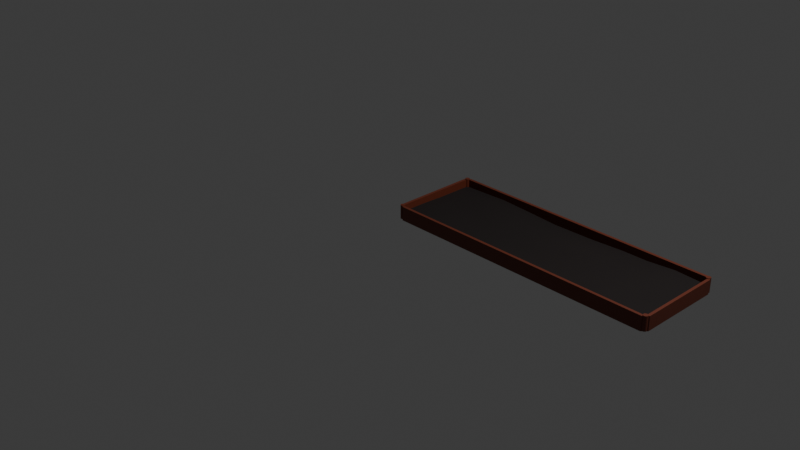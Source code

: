 # Source: mod_planter_a.blend  (saved by Blender 5.1.29; exported with 4.5.12 LTS)
import bpy
from mathutils import Matrix  # noqa: F401  (used for matrix-valued properties, if any)

bpy.ops.wm.read_factory_settings(use_empty=True)
scene = bpy.context.scene
scene.name = 'Scene'

# ---- collections
col_collection = bpy.data.collections.new('Collection'); scene.collection.children.link(col_collection)

# ---- materials (node trees are filled in below, after node groups)
mat_mat_planter_soil = bpy.data.materials.new('mat_planter_soil')
mat_mat_planter_wood = bpy.data.materials.new('mat_planter_wood')

# ---- material node trees
mat_mat_planter_soil.use_nodes = True; mat_mat_planter_soil.node_tree.nodes.clear()
_N = mat_mat_planter_soil.node_tree.nodes; _L = mat_mat_planter_soil.node_tree.links
n0 = _N.new('ShaderNodeBsdfPrincipled'); n0.name = 'Principled BSDF'; n0.location = (-200, 100)
n0.inputs[0].default_value = (0.005937, 0.002063, 0.001606, 1.0)
n0.inputs[2].default_value = 0.8923
n1 = _N.new('ShaderNodeOutputMaterial'); n1.name = 'Material Output'; n1.location = (200, 100)
_L.new(n0.outputs[0], n1.inputs[0])
n1.is_active_output = True
mat_mat_planter_wood.use_nodes = True; mat_mat_planter_wood.node_tree.nodes.clear()
_N = mat_mat_planter_wood.node_tree.nodes; _L = mat_mat_planter_wood.node_tree.links
n0 = _N.new('ShaderNodeBsdfPrincipled'); n0.name = 'Principled BSDF'; n0.location = (-200, 100)
n0.inputs[0].default_value = (0.141, 0.02896, 0.01266, 1.0)
n1 = _N.new('ShaderNodeOutputMaterial'); n1.name = 'Material Output'; n1.location = (200, 100)
_L.new(n0.outputs[0], n1.inputs[0])
n1.is_active_output = True

# ---- world
world_world = bpy.data.worlds.new('World'); scene.world = world_world
world_world.use_nodes = True; world_world.node_tree.nodes.clear()
_N = world_world.node_tree.nodes; _L = world_world.node_tree.links
n0 = _N.new('ShaderNodeOutputWorld'); n0.name = 'World Output'; n0.location = (200, 100)
n1 = _N.new('ShaderNodeBackground'); n1.name = 'Background'; n1.location = (-200, 100)
n1.inputs[0].default_value = (0.05088, 0.05088, 0.05088, 1.0)
_L.new(n1.outputs[0], n0.inputs[0])
n0.is_active_output = True
world_world.color = (0.05088, 0.05088, 0.05088)
world_world.sun_shadow_jitter_overblur = 0.0

# ---- cameras
cam_camera = bpy.data.cameras.new('Camera')
cam_camera.clip_end = 100.0
cam_camera.ortho_scale = 7.314

# ---- lights
light_light = bpy.data.lights.new('Light', 'POINT')
light_light.energy = 1000.0
light_light.shadow_soft_size = 0.1

# ---- meshes
me_cube_001 = bpy.data.meshes.new('Cube.001')
me_cube_001.from_pydata([(2.97, 0.97, 0.07539), (2.97, 0.03, 0.06211), (0.03, 0.03, 0.08089), (0.5507, 0.97, 0.08196), (0.9488, 0.97, 0.06186), (1.224, 0.97, 0.04567), (2.051, 0.97, 0.06788), (2.327, 0.97, 0.06765), (2.633, 0.97, 0.09076), (2.97, 0.9113, 0.05794), (2.97, 0.7377, 0.07062), (2.97, 0.7056, 0.06771), (2.97, 0.4853, 0.08113), (2.97, 0.2944, 0.0777), (2.97, 0.2623, 0.08696), (2.97, 0.09142, 0.07869), (2.603, 0.03, 0.08311), (2.327, 0.03, 0.06029), (2.051, 0.03, 0.06918), (1.776, 0.03, 0.07682), (1.5, 0.03, 0.06901), (1.224, 0.03, 0.07915), (0.9488, 0.03, 0.06282), (0.6731, 0.03, 0.07417), (0.3056, 0.03, 0.08425), (0.03, 0.3311, 0.07944), (0.03, 0.5677, 0.07044), (0.03, 0.97, 0.0671), (2.786, 0.1769, 0.08421), (2.786, 0.4119, 0.05259), (2.786, 0.6469, 0.06366), (2.97, 0.8819, 0.06313), (2.511, 0.1842, 0.08893), (2.602, 0.478, 0.06479), (2.602, 0.7717, 0.07855), (2.419, 0.4266, 0.07565), (2.419, 0.6469, 0.07313), (2.419, 0.8672, 0.07089), (2.235, 0.1328, 0.06237), (2.235, 0.7938, 0.06163), (2.051, 0.1769, 0.07115), (2.143, 0.3825, 0.06946), (2.051, 0.5881, 0.06252), (2.051, 0.8452, 0.06922), (1.776, 0.2063, 0.05577), (1.776, 0.5294, 0.07684), (1.776, 0.7203, 0.07598), (1.684, 0.97, 0.05113), (1.408, 0.1548, 0.06274), (1.408, 0.3862, 0.04784), (1.408, 0.6542, 0.08098), (1.041, 0.2063, 0.08033), (1.041, 0.533, 0.0777), (1.133, 0.7497, 0.05835), (0.9488, 0.8231, 0.08262), (0.765, 0.2283, 0.05623), (0.765, 0.4706, 0.05368), (0.5813, 0.1622, 0.08029), (0.5813, 0.3531, 0.08006), (0.6731, 0.6763, 0.07463), (0.3056, 0.1916, 0.07393), (0.3975, 0.5808, 0.05981), (0.3734, 0.97, 0.07573), (0.2138, 0.3972, 0.07486), (0.2137, 0.6616, 0.06032)], [], [(30, 33, 29), (30, 34, 33), (33, 36, 35), (34, 36, 33), (34, 37, 36), (35, 41, 32), (41, 40, 38), (39, 42, 41), (42, 46, 45), (43, 46, 42), (46, 50, 45), (47, 5, 50), (50, 5, 53), (53, 54, 52), (5, 54, 53), (54, 3, 59), (56, 58, 55), (56, 59, 58), (58, 61, 60), (59, 61, 58), (3, 62, 59), (61, 64, 63), (14, 28, 15), (14, 29, 28), (12, 30, 29), (11, 30, 12), (10, 30, 11), (10, 31, 30), (9, 8, 31), (8, 34, 31), (8, 37, 34), (37, 7, 39), (7, 43, 39), (6, 47, 43), (5, 4, 54), (62, 26, 64), (64, 25, 63), (63, 25, 60), (60, 2, 24), (57, 24, 23), (22, 55, 23), (51, 22, 21), (48, 21, 20), (44, 20, 19), (40, 19, 18), (38, 18, 17), (16, 32, 17), (28, 16, 1), (28, 29, 32), (29, 33, 32), (30, 31, 34), (33, 35, 32), (32, 41, 38), (35, 36, 41), (36, 39, 41), (36, 37, 39), (39, 43, 42), (40, 41, 44), (41, 45, 44), (41, 42, 45), (43, 47, 46), (44, 49, 48), (44, 45, 49), (45, 50, 49), (46, 47, 50), (48, 49, 51), (49, 52, 51), (49, 50, 52), (50, 53, 52), (51, 56, 55), (51, 52, 56), (52, 59, 56), (52, 54, 59), (55, 58, 57), (57, 58, 60), (59, 62, 61), (60, 61, 63), (61, 62, 64), (15, 28, 1), (14, 13, 29), (13, 12, 29), (9, 0, 8), (8, 7, 37), (7, 6, 43), (54, 4, 3), (62, 27, 26), (64, 26, 25), (60, 25, 2), (57, 60, 24), (23, 55, 57), (22, 51, 55), (48, 51, 21), (44, 48, 20), (40, 44, 19), (38, 40, 18), (32, 38, 17), (28, 32, 16)])
me_cube_001.polygons.foreach_set('use_smooth', [True] * 97)
_uv = me_cube_001.uv_layers.new(name='UVMap')
_uv.uv.foreach_set('vector', [0.7867, 0.5178, 0.7445, 0.5331, 0.728, 0.5178, 0.7867, 0.5178, 0.8179, 0.5331, 0.7445, 0.5331, 0.7445, 0.5331, 0.7867, 0.5484, 0.7316, 0.5484, 0.8179, 0.5331, 0.7867, 0.5484, 0.7445, 0.5331, 0.8179, 0.5331, 0.8418, 0.5484, 0.7867, 0.5484, 0.7316, 0.5484, 0.7206, 0.5714, 0.6711, 0.5408, 0.7206, 0.5714, 0.6692, 0.5791, 0.6582, 0.5638, 0.8234, 0.5638, 0.772, 0.5791, 0.7206, 0.5714, 0.772, 0.5791, 0.8051, 0.602, 0.7573, 0.602, 0.8363, 0.5791, 0.8051, 0.602, 0.772, 0.5791, 0.8051, 0.602, 0.7886, 0.6327, 0.7573, 0.602, 0.8675, 0.6097, 0.8675, 0.648, 0.7886, 0.6327, 0.7886, 0.6327, 0.8675, 0.648, 0.8124, 0.6556, 0.8124, 0.6556, 0.8308, 0.6709, 0.7583, 0.6633, 0.8675, 0.648, 0.8308, 0.6709, 0.8124, 0.6556, 0.8308, 0.6709, 0.8675, 0.7016, 0.7941, 0.6939, 0.7427, 0.6863, 0.7133, 0.7016, 0.6821, 0.6863, 0.7427, 0.6863, 0.7941, 0.6939, 0.7133, 0.7016, 0.7133, 0.7016, 0.7702, 0.7169, 0.6729, 0.7245, 0.7941, 0.6939, 0.7702, 0.7169, 0.7133, 0.7016, 0.8675, 0.7016, 0.8675, 0.7209, 0.7941, 0.6939, 0.7702, 0.7169, 0.7904, 0.7322, 0.7243, 0.7322, 0.6906, 0.5025, 0.6692, 0.5178, 0.6479, 0.5025, 0.6906, 0.5025, 0.728, 0.5178, 0.6692, 0.5178, 0.7463, 0.5025, 0.7867, 0.5178, 0.728, 0.5178, 0.8014, 0.5025, 0.7867, 0.5178, 0.7463, 0.5025, 0.8094, 0.5025, 0.7867, 0.5178, 0.8014, 0.5025, 0.8094, 0.5025, 0.8382, 0.5027, 0.7867, 0.5178, 0.8528, 0.5025, 0.8675, 0.5306, 0.8382, 0.5027, 0.8675, 0.5306, 0.8179, 0.5331, 0.8382, 0.5027, 0.8675, 0.5306, 0.8418, 0.5484, 0.8179, 0.5331, 0.8418, 0.5484, 0.8675, 0.5561, 0.8234, 0.5638, 0.8675, 0.5561, 0.8363, 0.5791, 0.8234, 0.5638, 0.8675, 0.5791, 0.8675, 0.6097, 0.8363, 0.5791, 0.8675, 0.648, 0.8675, 0.6709, 0.8308, 0.6709, 0.8675, 0.7209, 0.7669, 0.7475, 0.7904, 0.7322, 0.7904, 0.7322, 0.7078, 0.7475, 0.7243, 0.7322, 0.7243, 0.7322, 0.7078, 0.7475, 0.6729, 0.7245, 0.6729, 0.7245, 0.6325, 0.7475, 0.6325, 0.7245, 0.6655, 0.7016, 0.6325, 0.7245, 0.6325, 0.6939, 0.6325, 0.6709, 0.6821, 0.6863, 0.6325, 0.6939, 0.6766, 0.6633, 0.6325, 0.6709, 0.6325, 0.648, 0.6637, 0.6327, 0.6325, 0.648, 0.6325, 0.625, 0.6766, 0.602, 0.6325, 0.625, 0.6325, 0.602, 0.6692, 0.5791, 0.6325, 0.602, 0.6325, 0.5791, 0.6582, 0.5638, 0.6325, 0.5791, 0.6325, 0.5561, 0.6325, 0.5331, 0.6711, 0.5408, 0.6325, 0.5561, 0.6692, 0.5178, 0.6325, 0.5331, 0.6325, 0.5025, 0.6692, 0.5178, 0.728, 0.5178, 0.6711, 0.5408, 0.728, 0.5178, 0.7445, 0.5331, 0.6711, 0.5408, 0.7867, 0.5178, 0.8382, 0.5027, 0.8179, 0.5331, 0.7445, 0.5331, 0.7316, 0.5484, 0.6711, 0.5408, 0.6711, 0.5408, 0.7206, 0.5714, 0.6582, 0.5638, 0.7316, 0.5484, 0.7867, 0.5484, 0.7206, 0.5714, 0.7867, 0.5484, 0.8234, 0.5638, 0.7206, 0.5714, 0.7867, 0.5484, 0.8418, 0.5484, 0.8234, 0.5638, 0.8234, 0.5638, 0.8363, 0.5791, 0.772, 0.5791, 0.6692, 0.5791, 0.7206, 0.5714, 0.6766, 0.602, 0.7206, 0.5714, 0.7573, 0.602, 0.6766, 0.602, 0.7206, 0.5714, 0.772, 0.5791, 0.7573, 0.602, 0.8363, 0.5791, 0.8675, 0.6097, 0.8051, 0.602, 0.6766, 0.602, 0.7215, 0.6327, 0.6637, 0.6327, 0.6766, 0.602, 0.7573, 0.602, 0.7215, 0.6327, 0.7573, 0.602, 0.7886, 0.6327, 0.7215, 0.6327, 0.8051, 0.602, 0.8675, 0.6097, 0.7886, 0.6327, 0.6637, 0.6327, 0.7215, 0.6327, 0.6766, 0.6633, 0.7215, 0.6327, 0.7583, 0.6633, 0.6766, 0.6633, 0.7215, 0.6327, 0.7886, 0.6327, 0.7583, 0.6633, 0.7886, 0.6327, 0.8124, 0.6556, 0.7583, 0.6633, 0.6766, 0.6633, 0.7427, 0.6863, 0.6821, 0.6863, 0.6766, 0.6633, 0.7583, 0.6633, 0.7427, 0.6863, 0.7583, 0.6633, 0.7941, 0.6939, 0.7427, 0.6863, 0.7583, 0.6633, 0.8308, 0.6709, 0.7941, 0.6939, 0.6821, 0.6863, 0.7133, 0.7016, 0.6655, 0.7016, 0.6655, 0.7016, 0.7133, 0.7016, 0.6729, 0.7245, 0.7941, 0.6939, 0.8675, 0.7209, 0.7702, 0.7169, 0.6729, 0.7245, 0.7702, 0.7169, 0.7243, 0.7322, 0.7702, 0.7169, 0.8675, 0.7209, 0.7904, 0.7322, 0.6479, 0.5025, 0.6692, 0.5178, 0.6325, 0.5025, 0.6906, 0.5025, 0.6986, 0.5025, 0.728, 0.5178, 0.6986, 0.5025, 0.7463, 0.5025, 0.728, 0.5178, 0.8528, 0.5025, 0.8675, 0.5025, 0.8675, 0.5306, 0.8675, 0.5306, 0.8675, 0.5561, 0.8418, 0.5484, 0.8675, 0.5561, 0.8675, 0.5791, 0.8363, 0.5791, 0.8308, 0.6709, 0.8675, 0.6709, 0.8675, 0.7016, 0.8675, 0.7209, 0.8675, 0.7475, 0.7669, 0.7475, 0.7904, 0.7322, 0.7669, 0.7475, 0.7078, 0.7475, 0.6729, 0.7245, 0.7078, 0.7475, 0.6325, 0.7475, 0.6655, 0.7016, 0.6729, 0.7245, 0.6325, 0.7245, 0.6325, 0.6939, 0.6821, 0.6863, 0.6655, 0.7016, 0.6325, 0.6709, 0.6766, 0.6633, 0.6821, 0.6863, 0.6637, 0.6327, 0.6766, 0.6633, 0.6325, 0.648, 0.6766, 0.602, 0.6637, 0.6327, 0.6325, 0.625, 0.6692, 0.5791, 0.6766, 0.602, 0.6325, 0.602, 0.6582, 0.5638, 0.6692, 0.5791, 0.6325, 0.5791, 0.6711, 0.5408, 0.6582, 0.5638, 0.6325, 0.5561, 0.6692, 0.5178, 0.6711, 0.5408, 0.6325, 0.5331])
me_cube_001.materials.append(mat_mat_planter_soil)
me_cube_001.update()
me_cylinder = bpy.data.meshes.new('Cylinder')
me_cylinder.from_pydata([(0.02547, 0.05392, 0.006612), (0.02547, 0.05392, 0.1566), (0.03797, 0.05057, 0.006612), (0.03797, 0.05057, 0.1566), (0.04712, 0.04142, 0.006612), (0.04712, 0.04142, 0.1566), (0.05047, 0.02892, 0.006612), (0.05047, 0.02892, 0.1566), (0.04712, 0.01642, 0.006612), (0.04712, 0.01642, 0.1566), (0.03797, 0.007271, 0.006612), (0.03797, 0.007271, 0.1566), (0.02547, 0.003922, 0.006612), (0.02547, 0.003922, 0.1566), (0.01297, 0.007271, 0.006612), (0.01297, 0.007271, 0.1566), (0.003819, 0.01642, 0.006612), (0.003819, 0.01642, 0.1566), (0.00047, 0.02892, 0.006612), (0.00047, 0.02892, 0.1566), (0.003819, 0.04142, 0.006612), (0.003819, 0.04142, 0.1566), (0.01297, 0.05057, 0.006612), (0.01297, 0.05057, 0.1566), (0.03, 0.97, 0.15), (2.97, 0.97, 0.15), (0.03, 0.03, 0.15), (2.97, 0.03, 0.15), (0.03, 0.97, -2.98e-08), (2.97, 0.97, -2.98e-08), (2.97, 0.03, -2.98e-08), (0.03, 0.03, -2.98e-08), (-7.184e-08, 0.95, 0.0), (0.05, 1.0, 0.0), (2.95, 1.0, 0.0), (3.0, 0.95, 0.0), (0.05, 0.0, 0.0), (-2.661e-09, 0.05, 0.0), (3.0, 0.05, 0.0), (2.95, 2.209e-07, 0.0), (0.05, 1.0, 0.15), (-7.184e-08, 0.95, 0.15), (0.02996, 0.97, 0.15), (3.0, 0.95, 0.15), (2.95, 1.0, 0.15), (2.97, 0.97, 0.15), (2.95, 2.209e-07, 0.15), (3.0, 0.05, 0.15), (2.97, 0.02996, 0.15), (-2.661e-09, 0.05, 0.15), (0.05, 0.0, 0.15), (0.02996, 0.02996, 0.15), (2.97, 0.05392, 0.006612), (2.97, 0.05392, 0.1566), (2.982, 0.05057, 0.006612), (2.982, 0.05057, 0.1566), (2.992, 0.04142, 0.006612), (2.992, 0.04142, 0.1566), (2.995, 0.02892, 0.006612), (2.995, 0.02892, 0.1566), (2.992, 0.01642, 0.006612), (2.992, 0.01642, 0.1566), (2.982, 0.007271, 0.006612), (2.982, 0.007271, 0.1566), (2.97, 0.003922, 0.006612), (2.97, 0.003922, 0.1566), (2.957, 0.007271, 0.006612), (2.957, 0.007271, 0.1566), (2.948, 0.01642, 0.006612), (2.948, 0.01642, 0.1566), (2.945, 0.02892, 0.006612), (2.945, 0.02892, 0.1566), (2.948, 0.04142, 0.006612), (2.948, 0.04142, 0.1566), (2.957, 0.05057, 0.006612), (2.957, 0.05057, 0.1566), (2.97, 0.9952, 0.006612), (2.97, 0.9952, 0.1566), (2.982, 0.9919, 0.006612), (2.982, 0.9919, 0.1566), (2.992, 0.9827, 0.006612), (2.992, 0.9827, 0.1566), (2.995, 0.9702, 0.006612), (2.995, 0.9702, 0.1566), (2.992, 0.9577, 0.006612), (2.992, 0.9577, 0.1566), (2.982, 0.9486, 0.006612), (2.982, 0.9486, 0.1566), (2.97, 0.9452, 0.006612), (2.97, 0.9452, 0.1566), (2.957, 0.9486, 0.006612), (2.957, 0.9486, 0.1566), (2.948, 0.9577, 0.006612), (2.948, 0.9577, 0.1566), (2.945, 0.9702, 0.006612), (2.945, 0.9702, 0.1566), (2.948, 0.9827, 0.006612), (2.948, 0.9827, 0.1566), (2.957, 0.9919, 0.006612), (2.957, 0.9919, 0.1566), (0.02547, 0.9952, 0.006612), (0.02547, 0.9952, 0.1566), (0.03797, 0.9919, 0.006612), (0.03797, 0.9919, 0.1566), (0.04712, 0.9827, 0.006612), (0.04712, 0.9827, 0.1566), (0.05047, 0.9702, 0.006612), (0.05047, 0.9702, 0.1566), (0.04712, 0.9577, 0.006612), (0.04712, 0.9577, 0.1566), (0.03797, 0.9486, 0.006612), (0.03797, 0.9486, 0.1566), (0.02547, 0.9452, 0.006612), (0.02547, 0.9452, 0.1566), (0.01297, 0.9486, 0.006612), (0.01297, 0.9486, 0.1566), (0.003819, 0.9577, 0.006612), (0.003819, 0.9577, 0.1566), (0.00047, 0.9702, 0.006612), (0.00047, 0.9702, 0.1566), (0.003819, 0.9827, 0.006612), (0.003819, 0.9827, 0.1566), (0.01297, 0.9919, 0.006612), (0.01297, 0.9919, 0.1566)], [], [(0, 1, 3, 2), (2, 3, 5, 4), (4, 5, 7, 6), (6, 7, 9, 8), (8, 9, 11, 10), (10, 11, 13, 12), (12, 13, 15, 14), (14, 15, 17, 16), (16, 17, 19, 18), (18, 19, 21, 20), (3, 1, 23, 21, 19, 17, 15, 13, 11, 9, 7, 5), (20, 21, 23, 22), (22, 23, 1, 0), (0, 2, 4, 6, 8, 10, 12, 14, 16, 18, 20, 22), (24, 26, 31, 28), (27, 25, 29, 30), (26, 27, 30, 31), (25, 24, 28, 29), (40, 41, 42), (43, 44, 45), (46, 47, 48), (49, 50, 51), (32, 41, 40, 33), (43, 35, 34, 44), (46, 39, 38, 47), (49, 37, 36, 50), (33, 40, 44, 34), (37, 49, 41, 32), (35, 43, 47, 38), (39, 46, 50, 36), (26, 24, 42, 41, 49, 51), (24, 25, 45, 44, 40, 42), (25, 27, 48, 47, 43, 45), (27, 26, 51, 50, 46, 48), (52, 53, 55, 54), (54, 55, 57, 56), (56, 57, 59, 58), (58, 59, 61, 60), (60, 61, 63, 62), (62, 63, 65, 64), (64, 65, 67, 66), (66, 67, 69, 68), (68, 69, 71, 70), (70, 71, 73, 72), (55, 53, 75, 73, 71, 69, 67, 65, 63, 61, 59, 57), (72, 73, 75, 74), (74, 75, 53, 52), (52, 54, 56, 58, 60, 62, 64, 66, 68, 70, 72, 74), (76, 77, 79, 78), (78, 79, 81, 80), (80, 81, 83, 82), (82, 83, 85, 84), (84, 85, 87, 86), (86, 87, 89, 88), (88, 89, 91, 90), (90, 91, 93, 92), (92, 93, 95, 94), (94, 95, 97, 96), (79, 77, 99, 97, 95, 93, 91, 89, 87, 85, 83, 81), (96, 97, 99, 98), (98, 99, 77, 76), (76, 78, 80, 82, 84, 86, 88, 90, 92, 94, 96, 98), (100, 101, 103, 102), (102, 103, 105, 104), (104, 105, 107, 106), (106, 107, 109, 108), (108, 109, 111, 110), (110, 111, 113, 112), (112, 113, 115, 114), (114, 115, 117, 116), (116, 117, 119, 118), (118, 119, 121, 120), (103, 101, 123, 121, 119, 117, 115, 113, 111, 109, 107, 105), (120, 121, 123, 122), (122, 123, 101, 100), (100, 102, 104, 106, 108, 110, 112, 114, 116, 118, 120, 122)])
me_cylinder.polygons.foreach_set('use_smooth', [True] * 76)
_k = set([(0, 2), (0, 22), (1, 3), (1, 23), (2, 4), (3, 5), (4, 6), (5, 7), (6, 8), (7, 9), (8, 10), (9, 11), (10, 12), (11, 13), (12, 14), (13, 15), (14, 16), (15, 17), (16, 18), (17, 19), (18, 20), (19, 21), (20, 22), (21, 23), (24, 25), (24, 26), (24, 28), (24, 42), (25, 27), (25, 29), (25, 45), (26, 27), (26, 31), (26, 51), (27, 30), (27, 48), (28, 29), (28, 31), (29, 30), (30, 31), (32, 33), (32, 37), (32, 41), (33, 34), (33, 40), (34, 35), (34, 44), (35, 38), (35, 43), (36, 37), (36, 39), (36, 50), (37, 49), (38, 39), (38, 47), (39, 46), (40, 41), (40, 42), (40, 44), (41, 42), (41, 49), (43, 44), (43, 45), (43, 47), (44, 45), (46, 47), (46, 48), (46, 50), (47, 48), (49, 50), (49, 51), (50, 51), (52, 54), (52, 74), (53, 55), (53, 75), (54, 56), (55, 57), (56, 58), (57, 59), (58, 60), (59, 61), (60, 62), (61, 63), (62, 64), (63, 65), (64, 66), (65, 67), (66, 68), (67, 69), (68, 70), (69, 71), (70, 72), (71, 73), (72, 74), (73, 75), (76, 78), (76, 98), (77, 79), (77, 99), (78, 80), (79, 81), (80, 82), (81, 83), (82, 84), (83, 85), (84, 86), (85, 87), (86, 88), (87, 89), (88, 90), (89, 91), (90, 92), (91, 93), (92, 94), (93, 95), (94, 96), (95, 97), (96, 98), (97, 99), (100, 102), (100, 122), (101, 103), (101, 123), (102, 104), (103, 105), (104, 106), (105, 107), (106, 108), (107, 109), (108, 110), (109, 111), (110, 112), (111, 113), (112, 114), (113, 115), (114, 116), (115, 117), (116, 118), (117, 119), (118, 120), (119, 121), (120, 122), (121, 123)])
me_cylinder.attributes.new('sharp_edge', 'BOOLEAN', 'EDGE').data.foreach_set('value', [ (min(e.vertices), max(e.vertices)) in _k for e in me_cylinder.edges])
_uv = me_cylinder.uv_layers.new(name='UVMap')
_uv.uv.foreach_set('vector', [1.0, 0.5, 1.0, 1.0, 0.9167, 1.0, 0.9167, 0.5, 0.9167, 0.5, 0.9167, 1.0, 0.8333, 1.0, 0.8333, 0.5, 0.8333, 0.5, 0.8333, 1.0, 0.75, 1.0, 0.75, 0.5, 0.75, 0.5, 0.75, 1.0, 0.6667, 1.0, 0.6667, 0.5, 0.6667, 0.5, 0.6667, 1.0, 0.5833, 1.0, 0.5833, 0.5, 0.5833, 0.5, 0.5833, 1.0, 0.5, 1.0, 0.5, 0.5, 0.5, 0.5, 0.5, 1.0, 0.4167, 1.0, 0.4167, 0.5, 0.4167, 0.5, 0.4167, 1.0, 0.3333, 1.0, 0.3333, 0.5, 0.3333, 0.5, 0.3333, 1.0, 0.25, 1.0, 0.25, 0.5, 0.25, 0.5, 0.25, 1.0, 0.1667, 1.0, 0.1667, 0.5, 0.37, 0.4578, 0.25, 0.49, 0.13, 0.4578, 0.04215, 0.37, 0.01, 0.25, 0.04215, 0.13, 0.13, 0.04215, 0.25, 0.01, 0.37, 0.04215, 0.4578, 0.13, 0.49, 0.25, 0.4578, 0.37, 0.1667, 0.5, 0.1667, 1.0, 0.08333, 1.0, 0.08333, 0.5, 0.08333, 0.5, 0.08333, 1.0, 7.451e-08, 1.0, 7.451e-08, 0.5, 0.75, 0.49, 0.87, 0.4578, 0.9578, 0.37, 0.99, 0.25, 0.9578, 0.13, 0.87, 0.04215, 0.75, 0.01, 0.63, 0.04215, 0.5422, 0.13, 0.51, 0.25, 0.5422, 0.37, 0.63, 0.4578, 0.8675, 0.7475, 0.6325, 0.7475, 0.6325, 0.7475, 0.8675, 0.7475, 0.6325, 0.5025, 0.8675, 0.5025, 0.8675, 0.5025, 0.6325, 0.5025, 0.6325, 0.7475, 0.6325, 0.5025, 0.6325, 0.5025, 0.6325, 0.7475, 0.8675, 0.5025, 0.8675, 0.7475, 0.8675, 0.7475, 0.8675, 0.5025, 0.8719, 0.7469, 0.8625, 0.75, 0.8675, 0.7475, 0.8656, 0.501, 0.875, 0.5042, 0.8675, 0.5025, 0.625, 0.5042, 0.6297, 0.4943, 0.6325, 0.5025, 0.6313, 0.7563, 0.6266, 0.7464, 0.6325, 0.7475, 0.375, 0.9875, 0.625, 0.9875, 0.625, 1.0, 0.375, 1.0, 0.625, 0.2625, 0.375, 0.2625, 0.375, 0.2458, 0.625, 0.2458, 0.625, 0.5042, 0.375, 0.5042, 0.375, 0.4875, 0.6297, 0.4943, 0.6313, 0.7563, 0.375, 0.7625, 0.375, 0.7458, 0.6266, 0.7464, 0.375, 0.004167, 0.625, 0.004167, 0.625, 0.2458, 0.375, 0.2458, 0.375, 0.7625, 0.6313, 0.7563, 0.625, 0.9875, 0.375, 0.9875, 0.375, 0.2625, 0.625, 0.2625, 0.6297, 0.4943, 0.375, 0.4875, 0.375, 0.5042, 0.625, 0.5042, 0.6266, 0.7464, 0.375, 0.7458, 0.6325, 0.7475, 0.8675, 0.7475, 0.8675, 0.7475, 0.8625, 0.75, 0.6313, 0.7563, 0.6325, 0.7475, 0.8675, 0.7475, 0.8675, 0.5025, 0.8675, 0.5025, 0.875, 0.5042, 0.8719, 0.7469, 0.8675, 0.7475, 0.8675, 0.5025, 0.6325, 0.5025, 0.6325, 0.5025, 0.6297, 0.4943, 0.8656, 0.501, 0.8675, 0.5025, 0.6325, 0.5025, 0.6325, 0.7475, 0.6325, 0.7475, 0.6266, 0.7464, 0.625, 0.5042, 0.6325, 0.5025, 1.0, 0.5, 1.0, 1.0, 0.9167, 1.0, 0.9167, 0.5, 0.9167, 0.5, 0.9167, 1.0, 0.8333, 1.0, 0.8333, 0.5, 0.8333, 0.5, 0.8333, 1.0, 0.75, 1.0, 0.75, 0.5, 0.75, 0.5, 0.75, 1.0, 0.6667, 1.0, 0.6667, 0.5, 0.6667, 0.5, 0.6667, 1.0, 0.5833, 1.0, 0.5833, 0.5, 0.5833, 0.5, 0.5833, 1.0, 0.5, 1.0, 0.5, 0.5, 0.5, 0.5, 0.5, 1.0, 0.4167, 1.0, 0.4167, 0.5, 0.4167, 0.5, 0.4167, 1.0, 0.3333, 1.0, 0.3333, 0.5, 0.3333, 0.5, 0.3333, 1.0, 0.25, 1.0, 0.25, 0.5, 0.25, 0.5, 0.25, 1.0, 0.1667, 1.0, 0.1667, 0.5, 0.37, 0.4578, 0.25, 0.49, 0.13, 0.4578, 0.04215, 0.37, 0.01, 0.25, 0.04215, 0.13, 0.13, 0.04215, 0.25, 0.01, 0.37, 0.04215, 0.4578, 0.13, 0.49, 0.25, 0.4578, 0.37, 0.1667, 0.5, 0.1667, 1.0, 0.08333, 1.0, 0.08333, 0.5, 0.08333, 0.5, 0.08333, 1.0, 7.451e-08, 1.0, 7.451e-08, 0.5, 0.75, 0.49, 0.87, 0.4578, 0.9578, 0.37, 0.99, 0.25, 0.9578, 0.13, 0.87, 0.04215, 0.75, 0.01, 0.63, 0.04215, 0.5422, 0.13, 0.51, 0.25, 0.5422, 0.37, 0.63, 0.4578, 1.0, 0.5, 1.0, 1.0, 0.9167, 1.0, 0.9167, 0.5, 0.9167, 0.5, 0.9167, 1.0, 0.8333, 1.0, 0.8333, 0.5, 0.8333, 0.5, 0.8333, 1.0, 0.75, 1.0, 0.75, 0.5, 0.75, 0.5, 0.75, 1.0, 0.6667, 1.0, 0.6667, 0.5, 0.6667, 0.5, 0.6667, 1.0, 0.5833, 1.0, 0.5833, 0.5, 0.5833, 0.5, 0.5833, 1.0, 0.5, 1.0, 0.5, 0.5, 0.5, 0.5, 0.5, 1.0, 0.4167, 1.0, 0.4167, 0.5, 0.4167, 0.5, 0.4167, 1.0, 0.3333, 1.0, 0.3333, 0.5, 0.3333, 0.5, 0.3333, 1.0, 0.25, 1.0, 0.25, 0.5, 0.25, 0.5, 0.25, 1.0, 0.1667, 1.0, 0.1667, 0.5, 0.37, 0.4578, 0.25, 0.49, 0.13, 0.4578, 0.04215, 0.37, 0.01, 0.25, 0.04215, 0.13, 0.13, 0.04215, 0.25, 0.01, 0.37, 0.04215, 0.4578, 0.13, 0.49, 0.25, 0.4578, 0.37, 0.1667, 0.5, 0.1667, 1.0, 0.08333, 1.0, 0.08333, 0.5, 0.08333, 0.5, 0.08333, 1.0, 7.451e-08, 1.0, 7.451e-08, 0.5, 0.75, 0.49, 0.87, 0.4578, 0.9578, 0.37, 0.99, 0.25, 0.9578, 0.13, 0.87, 0.04215, 0.75, 0.01, 0.63, 0.04215, 0.5422, 0.13, 0.51, 0.25, 0.5422, 0.37, 0.63, 0.4578, 1.0, 0.5, 1.0, 1.0, 0.9167, 1.0, 0.9167, 0.5, 0.9167, 0.5, 0.9167, 1.0, 0.8333, 1.0, 0.8333, 0.5, 0.8333, 0.5, 0.8333, 1.0, 0.75, 1.0, 0.75, 0.5, 0.75, 0.5, 0.75, 1.0, 0.6667, 1.0, 0.6667, 0.5, 0.6667, 0.5, 0.6667, 1.0, 0.5833, 1.0, 0.5833, 0.5, 0.5833, 0.5, 0.5833, 1.0, 0.5, 1.0, 0.5, 0.5, 0.5, 0.5, 0.5, 1.0, 0.4167, 1.0, 0.4167, 0.5, 0.4167, 0.5, 0.4167, 1.0, 0.3333, 1.0, 0.3333, 0.5, 0.3333, 0.5, 0.3333, 1.0, 0.25, 1.0, 0.25, 0.5, 0.25, 0.5, 0.25, 1.0, 0.1667, 1.0, 0.1667, 0.5, 0.37, 0.4578, 0.25, 0.49, 0.13, 0.4578, 0.04215, 0.37, 0.01, 0.25, 0.04215, 0.13, 0.13, 0.04215, 0.25, 0.01, 0.37, 0.04215, 0.4578, 0.13, 0.49, 0.25, 0.4578, 0.37, 0.1667, 0.5, 0.1667, 1.0, 0.08333, 1.0, 0.08333, 0.5, 0.08333, 0.5, 0.08333, 1.0, 7.451e-08, 1.0, 7.451e-08, 0.5, 0.75, 0.49, 0.87, 0.4578, 0.9578, 0.37, 0.99, 0.25, 0.9578, 0.13, 0.87, 0.04215, 0.75, 0.01, 0.63, 0.04215, 0.5422, 0.13, 0.51, 0.25, 0.5422, 0.37, 0.63, 0.4578])
me_cylinder.materials.append(mat_mat_planter_wood)
me_cylinder.update()

# ---- objects
ob_light = bpy.data.objects.new('Light', light_light)
ob_camera = bpy.data.objects.new('Camera', cam_camera)
ob_planter_soil = bpy.data.objects.new('planter_soil', me_cube_001)
ob_planter_wood = bpy.data.objects.new('planter_wood', me_cylinder)

# ---- transforms, parenting, visibility, modifiers, constraints
ob_light.location = (4.076, 1.005, 5.904)
ob_light.rotation_euler = (0.6503, 0.05522, 1.866)
ob_light.lock_rotations_4d = False
ob_light.empty_display_type = 'ARROWS'
ob_light.color = (0.0, 0.0, 0.0, 0.0)
ob_light.lineart.crease_threshold = 0.0
ob_camera.location = (7.359, -6.926, 4.958)
ob_camera.rotation_euler = (1.109, 0.0, 0.8149)
ob_camera.lock_rotations_4d = False
ob_camera.empty_display_type = 'ARROWS'
ob_camera.color = (0.0, 0.0, 0.0, 0.0)
ob_camera.display_type = 'WIRE'
ob_camera.lineart.crease_threshold = 0.0
ob_planter_soil.location = (0.0, 0.0, 0.0)
ob_planter_wood.location = (0.0, 0.0, 0.0)

# ---- collection membership
col_collection.objects.link(ob_light)
col_collection.objects.link(ob_camera)
col_collection.objects.link(ob_planter_soil)
col_collection.objects.link(ob_planter_wood)

# ---- scene / render settings (as saved in the file)
scene.camera = ob_camera
scene.frame_start = 1; scene.frame_end = 250; scene.frame_set(1)
scene.render.engine = 'BLENDER_EEVEE_NEXT'
scene.render.bake_bias = 0.0
scene.render.bake_samples = 0
scene.cycles.sampling_pattern = 'TABULATED_SOBOL'
scene.eevee.use_volume_custom_range = False
bpy.context.view_layer.update()
